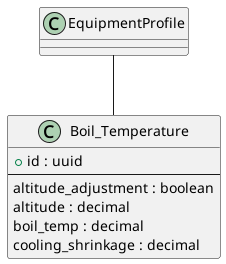

The diagram above was rendered by PlantUML. Its source (embedded in the PNG):
@startuml

class "Boil_Temperature" as Boil_Temperature {
    + id : uuid
    --
    altitude_adjustment : boolean
    altitude : decimal
    boil_temp : decimal
    cooling_shrinkage : decimal
}

EquipmentProfile -- Boil_Temperature
@enduml